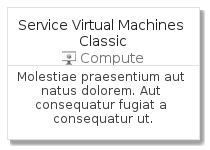

The diagram above was rendered by PlantUML. Its source (embedded in the PNG):
@startuml
' configures the library
!global $INCLUSION_MODE="local"
!global $LIB_BASE_LOCATION="../../.."
' loads the library
!include $LIB_BASE_LOCATION/bootstrap.puml
' loads the azure-v2 bootstrap
include('azure-v2/bootstrap')
' loads the ServiceVirtualMachinesClassic element
include('azure-v2/Item/Compute/ServiceVirtualMachinesClassic')
ServiceVirtualMachinesClassicCard('service_virtual_machines_classic', 'Service Virtual Machines Classic', 'Molestiae praesentium aut natus dolorem. Aut consequatur fugiat a consequatur ut.')
@enduml